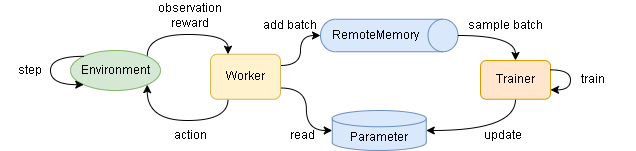

The diagram above was exported from draw.io. Its source (the exported page's mxGraphModel, read from the mxfile embedded in the PNG):
<mxGraphModel dx="608" dy="354" grid="1" gridSize="10" guides="1" tooltips="1" connect="1" arrows="1" fold="1" page="1" pageScale="1" pageWidth="827" pageHeight="1169" math="0" shadow="0">
  <root>
    <mxCell id="0" />
    <mxCell id="1" parent="0" />
    <mxCell id="Dz7MXjapaTTVEsUoQ1y9-11" style="edgeStyle=orthogonalEdgeStyle;curved=1;rounded=0;orthogonalLoop=1;jettySize=auto;html=1;exitX=1;exitY=0;exitDx=0;exitDy=0;entryX=0.25;entryY=0;entryDx=0;entryDy=0;" parent="1" source="Dz7MXjapaTTVEsUoQ1y9-1" target="Dz7MXjapaTTVEsUoQ1y9-10" edge="1">
      <mxGeometry relative="1" as="geometry">
        <Array as="points">
          <mxPoint x="167" y="144" />
          <mxPoint x="248" y="144" />
        </Array>
      </mxGeometry>
    </mxCell>
    <mxCell id="Dz7MXjapaTTVEsUoQ1y9-1" value="Environment" style="ellipse;whiteSpace=wrap;html=1;fillColor=#d5e8d4;strokeColor=#82b366;" parent="1" vertex="1">
      <mxGeometry x="90" y="160" width="90" height="40" as="geometry" />
    </mxCell>
    <mxCell id="Dz7MXjapaTTVEsUoQ1y9-25" style="edgeStyle=orthogonalEdgeStyle;curved=1;rounded=0;orthogonalLoop=1;jettySize=auto;html=1;exitX=0;exitY=0.5;exitDx=0;exitDy=0;exitPerimeter=0;entryX=1;entryY=0.75;entryDx=0;entryDy=0;endArrow=none;endFill=0;startArrow=classic;startFill=1;" parent="1" source="Dz7MXjapaTTVEsUoQ1y9-4" target="Dz7MXjapaTTVEsUoQ1y9-10" edge="1">
      <mxGeometry relative="1" as="geometry" />
    </mxCell>
    <mxCell id="Dz7MXjapaTTVEsUoQ1y9-4" value="Parameter" style="shape=cylinder3;whiteSpace=wrap;html=1;boundedLbl=1;backgroundOutline=1;size=8.142857142857167;fillColor=#dae8fc;strokeColor=#6c8ebf;" parent="1" vertex="1">
      <mxGeometry x="351.75" y="220" width="94" height="40" as="geometry" />
    </mxCell>
    <mxCell id="Dz7MXjapaTTVEsUoQ1y9-23" style="edgeStyle=orthogonalEdgeStyle;curved=1;rounded=0;orthogonalLoop=1;jettySize=auto;html=1;exitX=0.5;exitY=1;exitDx=0;exitDy=0;entryX=1;entryY=0.5;entryDx=0;entryDy=0;entryPerimeter=0;" parent="1" source="Dz7MXjapaTTVEsUoQ1y9-6" target="Dz7MXjapaTTVEsUoQ1y9-4" edge="1">
      <mxGeometry relative="1" as="geometry" />
    </mxCell>
    <mxCell id="Dz7MXjapaTTVEsUoQ1y9-6" value="Trainer" style="rounded=1;whiteSpace=wrap;html=1;fillColor=#ffe6cc;strokeColor=#d79b00;" parent="1" vertex="1">
      <mxGeometry x="500" y="170" width="70" height="38.75" as="geometry" />
    </mxCell>
    <mxCell id="Dz7MXjapaTTVEsUoQ1y9-7" style="edgeStyle=orthogonalEdgeStyle;rounded=0;orthogonalLoop=1;jettySize=auto;html=1;curved=1;exitX=0;exitY=0;exitDx=0;exitDy=0;entryX=0;entryY=1;entryDx=0;entryDy=0;" parent="1" source="Dz7MXjapaTTVEsUoQ1y9-1" target="Dz7MXjapaTTVEsUoQ1y9-1" edge="1">
      <mxGeometry relative="1" as="geometry">
        <Array as="points">
          <mxPoint x="70" y="166" />
          <mxPoint x="70" y="194" />
        </Array>
      </mxGeometry>
    </mxCell>
    <mxCell id="Dz7MXjapaTTVEsUoQ1y9-8" value="step" style="text;html=1;strokeColor=none;fillColor=none;align=center;verticalAlign=middle;whiteSpace=wrap;rounded=0;" parent="1" vertex="1">
      <mxGeometry x="20" y="165" width="60" height="30" as="geometry" />
    </mxCell>
    <mxCell id="Dz7MXjapaTTVEsUoQ1y9-14" style="edgeStyle=orthogonalEdgeStyle;curved=1;rounded=0;orthogonalLoop=1;jettySize=auto;html=1;exitX=0.25;exitY=1;exitDx=0;exitDy=0;entryX=1;entryY=1;entryDx=0;entryDy=0;" parent="1" source="Dz7MXjapaTTVEsUoQ1y9-10" target="Dz7MXjapaTTVEsUoQ1y9-1" edge="1">
      <mxGeometry relative="1" as="geometry">
        <Array as="points">
          <mxPoint x="248" y="230" />
          <mxPoint x="167" y="230" />
        </Array>
      </mxGeometry>
    </mxCell>
    <mxCell id="Dz7MXjapaTTVEsUoQ1y9-17" style="edgeStyle=orthogonalEdgeStyle;curved=1;rounded=0;orthogonalLoop=1;jettySize=auto;html=1;exitX=1;exitY=0.25;exitDx=0;exitDy=0;entryX=0.5;entryY=1;entryDx=0;entryDy=0;entryPerimeter=0;" parent="1" source="Dz7MXjapaTTVEsUoQ1y9-10" target="Dz7MXjapaTTVEsUoQ1y9-3" edge="1">
      <mxGeometry relative="1" as="geometry" />
    </mxCell>
    <mxCell id="Dz7MXjapaTTVEsUoQ1y9-10" value="Worker" style="rounded=1;whiteSpace=wrap;html=1;fillColor=#fff2cc;strokeColor=#d6b656;" parent="1" vertex="1">
      <mxGeometry x="230" y="163.75" width="70" height="45" as="geometry" />
    </mxCell>
    <mxCell id="Dz7MXjapaTTVEsUoQ1y9-12" value="observation&lt;br&gt;reward" style="text;html=1;strokeColor=none;fillColor=none;align=center;verticalAlign=middle;whiteSpace=wrap;rounded=0;" parent="1" vertex="1">
      <mxGeometry x="180" y="110" width="60" height="30" as="geometry" />
    </mxCell>
    <mxCell id="Dz7MXjapaTTVEsUoQ1y9-15" value="action" style="text;html=1;strokeColor=none;fillColor=none;align=center;verticalAlign=middle;whiteSpace=wrap;rounded=0;" parent="1" vertex="1">
      <mxGeometry x="180" y="230" width="60" height="30" as="geometry" />
    </mxCell>
    <mxCell id="Dz7MXjapaTTVEsUoQ1y9-16" value="" style="group" parent="1" vertex="1" connectable="0">
      <mxGeometry x="340" y="128.75" width="137.5" height="32.5" as="geometry" />
    </mxCell>
    <mxCell id="Dz7MXjapaTTVEsUoQ1y9-3" value="" style="shape=cylinder3;whiteSpace=wrap;html=1;boundedLbl=1;backgroundOutline=1;size=15;rotation=90;fillColor=#dae8fc;strokeColor=#6c8ebf;" parent="Dz7MXjapaTTVEsUoQ1y9-16" vertex="1">
      <mxGeometry x="52.5" y="-52.5" width="32.5" height="137.5" as="geometry" />
    </mxCell>
    <mxCell id="Dz7MXjapaTTVEsUoQ1y9-5" value="RemoteMemory" style="text;html=1;strokeColor=none;fillColor=none;align=center;verticalAlign=middle;whiteSpace=wrap;rounded=0;" parent="Dz7MXjapaTTVEsUoQ1y9-16" vertex="1">
      <mxGeometry x="25" y="1.25" width="60" height="30" as="geometry" />
    </mxCell>
    <mxCell id="Dz7MXjapaTTVEsUoQ1y9-18" value="add batch" style="text;html=1;strokeColor=none;fillColor=none;align=center;verticalAlign=middle;whiteSpace=wrap;rounded=0;" parent="1" vertex="1">
      <mxGeometry x="280" y="120" width="60" height="30" as="geometry" />
    </mxCell>
    <mxCell id="Dz7MXjapaTTVEsUoQ1y9-19" style="edgeStyle=orthogonalEdgeStyle;curved=1;rounded=0;orthogonalLoop=1;jettySize=auto;html=1;exitX=0.5;exitY=0;exitDx=0;exitDy=0;exitPerimeter=0;entryX=0.5;entryY=0;entryDx=0;entryDy=0;" parent="1" source="Dz7MXjapaTTVEsUoQ1y9-3" target="Dz7MXjapaTTVEsUoQ1y9-6" edge="1">
      <mxGeometry relative="1" as="geometry" />
    </mxCell>
    <mxCell id="Dz7MXjapaTTVEsUoQ1y9-20" value="sample batch" style="text;html=1;strokeColor=none;fillColor=none;align=center;verticalAlign=middle;whiteSpace=wrap;rounded=0;" parent="1" vertex="1">
      <mxGeometry x="480" y="120" width="90" height="30" as="geometry" />
    </mxCell>
    <mxCell id="Dz7MXjapaTTVEsUoQ1y9-24" value="update" style="text;html=1;strokeColor=none;fillColor=none;align=center;verticalAlign=middle;whiteSpace=wrap;rounded=0;" parent="1" vertex="1">
      <mxGeometry x="480" y="230" width="85" height="30" as="geometry" />
    </mxCell>
    <mxCell id="Dz7MXjapaTTVEsUoQ1y9-26" value="read" style="text;html=1;strokeColor=none;fillColor=none;align=center;verticalAlign=middle;whiteSpace=wrap;rounded=0;" parent="1" vertex="1">
      <mxGeometry x="291.75" y="230" width="60" height="30" as="geometry" />
    </mxCell>
    <mxCell id="1H51r3odysx_p06SB7lt-1" style="edgeStyle=orthogonalEdgeStyle;curved=1;rounded=0;orthogonalLoop=1;jettySize=auto;html=1;" parent="1" source="Dz7MXjapaTTVEsUoQ1y9-6" target="Dz7MXjapaTTVEsUoQ1y9-6" edge="1">
      <mxGeometry relative="1" as="geometry">
        <mxPoint x="545" y="218.75" as="sourcePoint" />
        <mxPoint x="455.75" y="250" as="targetPoint" />
      </mxGeometry>
    </mxCell>
    <mxCell id="1H51r3odysx_p06SB7lt-2" value="train" style="text;html=1;strokeColor=none;fillColor=none;align=center;verticalAlign=middle;whiteSpace=wrap;rounded=0;" parent="1" vertex="1">
      <mxGeometry x="570" y="174.38" width="85" height="30" as="geometry" />
    </mxCell>
  </root>
</mxGraphModel>